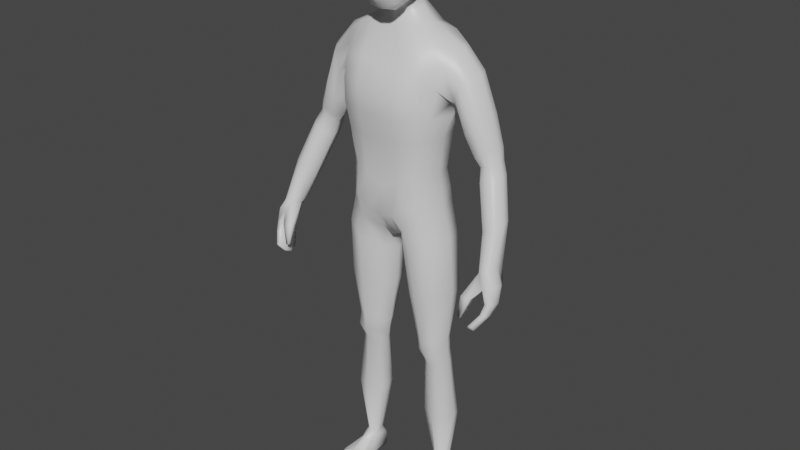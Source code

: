 # Source: Basic_humanoid.blend  (saved by Blender 3.0.42; exported with 4.5.12 LTS)
import bpy
from mathutils import Matrix  # noqa: F401  (used for matrix-valued properties, if any)

bpy.ops.wm.read_factory_settings(use_empty=True)
scene = bpy.context.scene
scene.name = 'Scene'

# ---- collections
col_references = bpy.data.collections.new('References'); scene.collection.children.link(col_references)
col_collection = bpy.data.collections.new('Collection'); scene.collection.children.link(col_collection)

# ---- materials (node trees are filled in below, after node groups)
mat_material = bpy.data.materials.new('Material')
mat_material.alpha_threshold = 0.0
mat_material.use_transparent_shadow = False
mat_material.line_color = (0.0, 0.0, 0.0, 1.0)

# ---- material node trees
mat_material.use_nodes = True; mat_material.node_tree.nodes.clear()
_N = mat_material.node_tree.nodes; _L = mat_material.node_tree.links
n0 = _N.new('ShaderNodeOutputMaterial'); n0.name = 'Material Output'; n0.location = (300, 300)
n1 = _N.new('ShaderNodeBsdfPrincipled'); n1.name = 'Principled BSDF'; n1.location = (10, 300)
n1.distribution = 'GGX'
n1.subsurface_method = 'RANDOM_WALK_SKIN'
n1.inputs[2].default_value = 0.4
n1.inputs[3].default_value = 1.45
n1.inputs[27].default_value = (0.0, 0.0, 0.0, 1.0)
n1.inputs[28].default_value = 1.0
_L.new(n1.outputs[0], n0.inputs[0])
n0.is_active_output = True

# ---- world
world_world = bpy.data.worlds.new('World'); scene.world = world_world
world_world.use_nodes = True; world_world.node_tree.nodes.clear()
_N = world_world.node_tree.nodes; _L = world_world.node_tree.links
n0 = _N.new('ShaderNodeOutputWorld'); n0.name = 'World Output'; n0.location = (300, 300)
n1 = _N.new('ShaderNodeBackground'); n1.name = 'Background'; n1.location = (10, 300)
n1.inputs[0].default_value = (0.05088, 0.05088, 0.05088, 1.0)
_L.new(n1.outputs[0], n0.inputs[0])
n0.is_active_output = True
world_world.color = (0.05088, 0.05088, 0.05088)
world_world.use_sun_shadow = False
world_world.sun_shadow_jitter_overblur = 0.0

# ---- meshes
me_cube = bpy.data.meshes.new('Cube')
me_cube.from_pydata([(0.1517, 0.09114, 1.103), (0.2011, 0.01322, 1.615), (0.1339, -0.04982, 1.087), (0.0, 0.09621, 0.9755), (0.0, -0.005692, 1.67), (0.0, -0.02286, 0.978), (0.0, 0.1127, 1.672), (0.1779, 0.09596, 1.495), (0.1615, 0.07335, 1.351), (0.1406, 0.07358, 1.221), (0.1711, -0.02771, 1.507), (0.1496, -0.05304, 1.35), (0.1322, -0.04741, 1.219), (0.0, 0.1464, 1.496), (0.0, 0.08917, 1.33), (0.0, 0.09935, 1.166), (0.0, -0.1127, 1.501), (0.0, -0.08947, 1.33), (0.0, -0.07238, 1.171), (0.02839, -0.01629, 0.99), (0.08817, 0.1127, 1.672), (0.01889, 0.1178, 0.9755), (0.08561, -0.01011, 1.677), (0.05973, -0.07878, 1.194), (0.06338, -0.08947, 1.335), (0.06326, -0.1122, 1.5), (0.05451, 0.1277, 1.169), (0.06038, 0.1149, 1.334), (0.07249, 0.174, 1.495), (0.0, -0.006785, 1.709), (0.0, 0.08602, 1.753), (0.04273, 0.07639, 1.742), (0.04989, -0.002231, 1.717), (0.1359, 0.04503, 0.09186), (0.1689, 0.03723, 0.09297), (0.1691, 0.07726, 0.09256), (0.1338, 0.07329, 0.09337), (0.1583, -0.04582, 0.9915), (0.1772, 0.08738, 1.004), (0.04297, -0.01995, 0.9198), (0.0296, 0.08366, 0.9078), (0.149, 0.08236, 1.159), (0.1303, -0.05061, 1.147), (0.0, 0.1159, 1.056), (0.0, -0.08512, 1.072), (0.0384, 0.1322, 1.055), (0.0438, -0.08512, 1.081), (0.1568, -0.006712, 0.6187), (0.08093, 0.007796, 0.6082), (0.0738, 0.07179, 0.6072), (0.169, 0.07542, 0.6204), (0.1615, 0.01532, 0.524), (0.1007, 0.02419, 0.5167), (0.0958, 0.07566, 0.5159), (0.1712, 0.08168, 0.5252), (0.1878, 0.08848, 0.8029), (0.1681, -0.02908, 0.7987), (0.05589, -0.006878, 0.7739), (0.04404, 0.0823, 0.77), (0.185, 0.01401, 0.3104), (0.09732, 0.0285, 0.3083), (0.09893, 0.0931, 0.3077), (0.198, 0.0906, 0.31), (0.1727, 0.06981, 0.5731), (0.1611, -0.01169, 0.5716), (0.08866, 0.005608, 0.562), (0.08226, 0.06419, 0.5612), (0.08227, -0.07445, 1.04), (0.1431, 0.1033, 1.659), (0.107, 0.1106, 1.207), (0.1209, 0.1064, 1.343), (0.1377, 0.1545, 1.494), (0.08227, 0.1264, 1.039), (0.1201, -0.01672, 1.665), (0.1076, -0.06219, 1.212), (0.122, -0.07941, 1.344), (0.1377, -0.08658, 1.499), (0.1529, 0.02757, 0.08681), (0.1492, 0.0953, 0.08991), (0.1034, 0.1126, 0.9558), (0.1034, -0.07004, 0.9558), (0.0983, -0.07998, 1.122), (0.09914, 0.112, 1.127), (0.1214, 0.09611, 0.6138), (0.1214, -0.0246, 0.6138), (0.1335, 0.1004, 0.5205), (0.1335, -0.0004072, 0.5205), (0.1109, -0.05001, 0.7865), (0.1109, 0.1114, 0.7865), (0.1475, 0.1094, 0.3088), (0.1475, 0.00541, 0.3114), (0.1275, -0.01745, 0.5672), (0.1275, 0.09127, 0.5672), (0.1673, 0.0249, 1.104), (0.0, 0.03633, 0.9635), (0.1564, 0.01563, 1.221), (0.1994, 0.04101, 1.473), (0.1732, 0.00908, 1.352), (0.09927, 0.0491, 1.69), (0.005772, 0.04065, 0.9666), (0.06574, 0.04486, 1.727), (0.1814, 0.05914, 0.09625), (0.1307, 0.05872, 0.09513), (0.014, 0.02543, 0.9062), (0.1928, 0.02495, 1.006), (0.1646, 0.02027, 1.16), (0.05993, 0.03612, 0.6053), (0.183, 0.03744, 0.6201), (0.08296, 0.04661, 0.5148), (0.184, 0.05121, 0.526), (0.2027, 0.03331, 0.8028), (0.02924, 0.0321, 0.7687), (0.08967, 0.05523, 0.3067), (0.2014, 0.06296, 0.3098), (0.187, 0.03781, 0.5736), (0.06814, 0.03649, 0.5591), (0.1252, 0.05148, 1.674), (0.1804, 0.1133, 1.573), (0.0, 0.141, 1.587), (0.0, -0.07988, 1.574), (0.06972, -0.079, 1.574), (0.07059, 0.1598, 1.581), (0.1336, -0.07081, 1.567), (0.1336, 0.1542, 1.572), (0.2011, 0.0829, 1.63), (0.2132, 0.04922, 1.629), (0.1804, -0.01324, 1.574), (0.2761, 0.04826, 1.559), (0.2596, 0.01227, 1.551), (0.2446, 0.1123, 1.535), (0.2138, 0.095, 1.452), (0.2449, -0.0142, 1.535), (0.2254, -0.008361, 1.483), (0.2237, 0.04005, 1.435), (0.265, 0.08195, 1.564), (0.4286, -0.05299, 1.023), (0.353, 0.05196, 1.309), (0.3459, 0.0285, 1.308), (0.3282, 0.0904, 1.298), (0.2933, 0.08, 1.281), (0.3297, 0.01449, 1.296), (0.3068, 0.01799, 1.287), (0.2907, 0.04703, 1.273), (0.3546, 0.06992, 1.307), (0.3046, 0.01933, 1.437), (0.4207, -0.0751, 1.021), (0.4067, -0.015, 1.01), (0.3764, -0.02488, 0.9986), (0.4083, -0.09054, 1.011), (0.3882, -0.08702, 1.003), (0.3741, -0.05792, 0.9913), (0.429, -0.02343, 1.02), (0.2897, -0.006003, 1.416), (0.2425, 0.09256, 1.36), (0.2882, 0.1082, 1.418), (0.3173, 0.05054, 1.445), (0.3142, 0.08003, 1.444), (0.26, -0.0007325, 1.38), (0.2408, 0.04233, 1.363), (0.3473, 0.02744, 1.107), (0.3862, 0.0386, 1.126), (0.3624, -0.03913, 1.113), (0.3415, -0.005689, 1.103), (0.388, -0.04289, 1.123), (0.4074, -0.03078, 1.135), (0.414, -0.002664, 1.138), (0.4133, 0.01903, 1.144), (0.3982, -0.148, 0.8511), (0.3839, -0.08584, 0.835), (0.4106, -0.148, 0.8511), (0.3949, -0.08584, 0.8341), (0.4264, -0.1062, 0.9156), (0.4189, -0.04135, 0.9048), (0.4378, -0.04135, 0.9048), (0.4425, -0.1062, 0.9187), (0.4078, -0.05761, 0.868), (0.4225, -0.05761, 0.868), (0.4364, -0.1208, 0.8862), (0.421, -0.1208, 0.8847), (0.4139, -0.1022, 0.9593), (0.4095, -0.02164, 0.9513), (0.4324, -0.02164, 0.9561), (0.4347, -0.1022, 0.9654), (0.3786, -0.111, 0.8218), (0.3841, -0.1341, 0.8312), (0.4109, -0.1341, 0.8312), (0.402, -0.111, 0.8218), (0.4486, -0.06518, 0.9116), (0.451, -0.08703, 0.9172), (0.4219, -0.08703, 0.9127), (0.4151, -0.06518, 0.9094), (0.4156, -0.1051, 0.8762), (0.4079, -0.07868, 0.8711), (0.4349, -0.07868, 0.8722), (0.4409, -0.1051, 0.8784), (0.4447, -0.04969, 0.9622), (0.4467, -0.07364, 0.9675), (0.4003, -0.07364, 0.9553), (0.3975, -0.04969, 0.9511), (0.3894, -0.1068, 0.9267), (0.3678, -0.1292, 0.8656), (0.3887, -0.134, 0.931), (0.3678, -0.1466, 0.8656), (0.3583, -0.1068, 0.9267), (0.356, -0.1292, 0.8692), (0.3563, -0.1325, 0.9322), (0.356, -0.1466, 0.8692), (0.1389, -0.1, 0.003542), (0.1377, -0.09794, 0.02152), (0.1304, 0.08633, 0.002248), (0.1339, 0.09411, 0.05593), (0.2055, -0.08679, -0.0006061), (0.2054, -0.08473, 0.01737), (0.1824, 0.08633, 0.002248), (0.1765, 0.09246, 0.05317), (0.1277, -3.727e-07, 0.004304), (0.1357, 0.03241, 0.0748), (0.2111, 0.005929, 0.002379), (0.174, 0.008848, 0.06516), (0.1559, 0.0904, 0.001516), (0.1557, 0.1118, 0.05247), (0.1716, -0.1012, -0.0003282), (0.1711, -0.09866, 0.01802), (0.1703, -0.01168, 0.0519), (0.1636, 0.0006142, 0.003501), (0.1358, -0.1041, 0.01349), (0.1297, 0.0965, 0.01435), (0.1938, 0.1012, 0.01242), (0.2081, -0.08948, 0.008825), (0.2129, 0.003823, 0.01351), (0.1186, -0.002418, 0.01543), (0.1712, -0.11, 0.009603), (0.1545, 0.1052, 0.01435), (0.125, -0.06059, 0.002293), (0.2086, -0.05023, 0.02646), (0.1337, -0.05841, 0.02724), (0.2105, -0.04768, -0.0004088), (0.1705, -0.05747, 0.02871), (0.1617, -0.05929, 1.63e-05), (0.1277, -0.05916, 0.01091), (0.217, -0.04946, 0.01013), (0.05551, -0.0733, 1.756), (0.06673, -0.06172, 1.949), (0.05551, 0.0667, 1.789), (0.06673, 0.07915, 1.951), (0.0, 0.0796, 1.775), (0.0, 0.09421, 1.964), (0.06876, 0.08503, 1.871), (0.06712, -0.005554, 1.765), (0.08093, 0.004182, 1.965), (0.06876, -0.07684, 1.857), (0.0, -0.08253, 1.735), (0.0, -0.07376, 1.963), (0.0, 0.1151, 1.873), (0.09532, 0.0008409, 1.865), (0.0, -0.1048, 1.855), (0.0, -0.007037, 1.732), (0.0, 0.004647, 1.995), (0.03327, 0.0757, 1.779), (0.04104, 0.08993, 1.96), (0.07084, 0.08582, 1.92), (0.06306, 0.07761, 1.822), (0.06345, -0.04727, 1.754), (0.06345, 0.03762, 1.777), (0.0768, 0.04902, 1.961), (0.0768, -0.03647, 1.96), (0.07084, -0.07055, 1.914), (0.06306, -0.07817, 1.795), (0.03327, -0.07923, 1.741), (0.04104, -0.07001, 1.959), (0.0, 0.1135, 1.924), (0.03748, 0.1079, 1.872), (0.0, 0.1043, 1.819), (0.08857, 0.04654, 1.869), (0.09567, 0.003067, 1.92), (0.08857, -0.04242, 1.86), (0.08618, -0.002531, 1.809), (0.03748, -0.09783, 1.855), (0.0, -0.09506, 1.917), (0.0, -0.1012, 1.786), (0.03678, -0.006851, 1.739), (0.0, -0.05432, 1.726), (0.0, 0.05389, 1.988), (0.0, -0.03971, 1.988), (0.04627, 0.004589, 1.989), (0.03948, 0.1071, 1.922), (0.03483, 0.09798, 1.821), (0.08034, 0.04178, 1.817), (0.08959, 0.04848, 1.921), (0.08959, -0.03883, 1.917), (0.08034, -0.04517, 1.801), (0.03483, -0.09747, 1.789), (0.03948, -0.08904, 1.916), (0.03527, 0.03873, 1.754), (0.03527, -0.05095, 1.729), (0.04452, 0.05216, 1.982), (0.04452, -0.03823, 1.982), (0.3188, 0.004568, 1.33), (0.3171, 0.1001, 1.333), (0.3459, 0.05177, 1.349), (0.2913, 0.008977, 1.313), (0.3364, 0.02342, 1.347), (0.2751, 0.08701, 1.302), (0.3464, 0.07508, 1.348), (0.2725, 0.04535, 1.296), (0.3025, 0.0709, 1.238), (0.318, 0.0002743, 1.244), (0.3633, 0.01154, 1.268), (0.3724, 0.06001, 1.269), (0.3426, 0.08274, 1.257), (0.2988, 0.0339, 1.229), (0.3444, -0.003716, 1.254), (0.3711, 0.03896, 1.269), (0.1757, 0.09057, 1.425), (0.1654, -0.04564, 1.422), (0.0, 0.126, 1.413), (0.0, -0.1108, 1.416), (0.06334, 0.155, 1.415), (0.06018, -0.1106, 1.418), (0.1323, -0.09144, 1.423), (0.1317, 0.14, 1.42), (0.1936, 0.02547, 1.421)], [], [(113, 59, 34, 101), (123, 68, 124, 117), (120, 22, 4, 119), (98, 20, 31, 100), (46, 23, 18, 44), (23, 24, 17, 18), (318, 25, 16, 316), (82, 69, 9, 41), (69, 70, 8, 9), (320, 71, 7, 313), (105, 95, 12, 42), (15, 14, 27, 26), (315, 13, 28, 317), (95, 97, 11, 12), (43, 15, 26, 45), (319, 76, 25, 318), (74, 75, 24, 23), (81, 74, 23, 46), (116, 98, 22, 73), (122, 73, 22, 120), (118, 6, 20, 121), (94, 99, 19, 5), (321, 313, 7, 96), (280, 256, 29, 32), (20, 6, 30, 31), (4, 22, 32, 29), (90, 60, 33, 77), (112, 61, 36, 102), (89, 62, 35, 78), (72, 0, 38, 79), (99, 21, 40, 103), (67, 19, 39, 80), (93, 2, 37, 104), (67, 81, 46, 19), (3, 43, 45, 21), (93, 105, 42, 2), (72, 82, 41, 0), (19, 46, 44, 5), (88, 55, 50, 83), (111, 58, 49, 106), (87, 57, 48, 84), (110, 56, 47, 107), (92, 63, 54, 85), (115, 66, 53, 108), (91, 65, 52, 86), (114, 64, 51, 109), (104, 37, 56, 110), (80, 39, 57, 87), (103, 40, 58, 111), (79, 38, 55, 88), (85, 54, 62, 89), (108, 53, 61, 112), (86, 52, 60, 90), (109, 51, 59, 113), (107, 47, 64, 114), (84, 48, 65, 91), (106, 49, 66, 115), (83, 50, 63, 92), (49, 83, 92, 66), (47, 84, 91, 64), (51, 86, 90, 59), (53, 85, 89, 61), (40, 79, 88, 58), (37, 80, 87, 56), (64, 91, 86, 51), (66, 92, 85, 53), (56, 87, 84, 47), (58, 88, 83, 49), (21, 45, 82, 72), (2, 42, 81, 67), (2, 67, 80, 37), (21, 72, 79, 40), (61, 89, 78, 36), (59, 90, 77, 34), (126, 1, 73, 122), (125, 116, 73, 1), (42, 12, 74, 81), (12, 11, 75, 74), (314, 10, 76, 319), (317, 28, 71, 320), (26, 27, 70, 69), (45, 26, 69, 82), (121, 20, 68, 123), (124, 68, 116, 125), (48, 106, 115, 65), (50, 107, 114, 63), (54, 109, 113, 62), (52, 108, 112, 60), (39, 103, 111, 57), (38, 104, 110, 55), (63, 114, 109, 54), (65, 115, 108, 52), (55, 110, 107, 50), (57, 111, 106, 48), (0, 41, 105, 93), (0, 93, 104, 38), (19, 99, 103, 39), (60, 112, 102, 33), (293, 280, 32, 100), (314, 321, 96, 10), (3, 21, 99, 94), (68, 20, 98, 116), (9, 8, 97, 95), (41, 9, 95, 105), (22, 98, 100, 32), (62, 113, 101, 35), (28, 121, 123, 71), (10, 126, 122, 76), (13, 118, 121, 28), (76, 122, 120, 25), (25, 120, 119, 16), (71, 123, 117, 7), (297, 300, 141, 140), (303, 299, 136, 143), (301, 297, 140, 137), (302, 298, 138, 139), (126, 10, 132, 131), (125, 1, 128, 127), (117, 124, 134, 129), (96, 7, 130, 133), (10, 96, 133, 132), (7, 117, 129, 130), (1, 126, 131, 128), (124, 125, 127, 134), (166, 165, 135, 151), (164, 163, 148, 145), (159, 160, 146, 147), (161, 162, 150, 149), (299, 301, 137, 136), (298, 303, 143, 138), (304, 302, 139, 142), (300, 304, 142, 141), (163, 161, 149, 148), (165, 164, 145, 135), (160, 166, 151, 146), (162, 159, 147, 150), (132, 133, 158, 157), (133, 130, 153, 158), (129, 134, 156, 154), (127, 128, 144, 155), (130, 129, 154, 153), (128, 131, 152, 144), (134, 127, 155, 156), (131, 132, 157, 152), (310, 305, 159, 162), (309, 308, 166, 160), (312, 307, 164, 165), (311, 306, 161, 163), (306, 310, 162, 161), (305, 309, 160, 159), (307, 311, 163, 164), (308, 312, 165, 166), (198, 147, 146, 180), (180, 146, 151, 181), (196, 145, 148, 182), (182, 148, 149, 179), (184, 185, 169, 167), (177, 174, 171, 178), (194, 188, 174, 177), (175, 172, 173, 176), (192, 190, 172, 175), (183, 192, 175, 168), (168, 175, 176, 170), (185, 194, 177, 169), (169, 177, 178, 167), (174, 182, 179, 171), (188, 196, 182, 174), (172, 180, 181, 173), (190, 198, 180, 172), (171, 179, 197, 189), (189, 197, 198, 190), (173, 181, 195, 187), (187, 195, 196, 188), (170, 176, 193, 186), (186, 193, 194, 185), (167, 178, 191, 184), (184, 191, 192, 183), (178, 171, 189, 191), (191, 189, 190, 192), (176, 173, 187, 193), (193, 187, 188, 194), (168, 170, 186, 183), (183, 186, 185, 184), (181, 151, 135, 195), (195, 135, 145, 196), (197, 150, 147, 198), (199, 201, 202, 200), (201, 205, 206, 202), (205, 203, 204, 206), (203, 199, 200, 204), (201, 179, 149, 205), (206, 204, 200, 202), (199, 197, 179, 201), (205, 149, 150, 203), (203, 150, 197, 199), (230, 216, 210, 226), (232, 220, 214, 227), (240, 234, 212, 228), (231, 222, 208, 225), (238, 236, 211, 221), (237, 235, 208, 222), (219, 213, 217, 224), (227, 214, 218, 229), (239, 235, 216, 230), (209, 219, 224, 215), (234, 237, 222, 212), (233, 238, 221, 207), (228, 212, 222, 231), (226, 210, 220, 232), (218, 101, 34), (214, 35, 101), (220, 78, 35), (210, 78, 220), (210, 102, 36), (216, 33, 102), (33, 216, 77), (218, 214, 101), (214, 220, 35), (210, 36, 78), (210, 216, 102), (77, 223, 218), (34, 77, 218), (216, 223, 77), (209, 226, 232, 219), (211, 228, 231, 221), (233, 239, 230, 215), (213, 227, 229, 217), (221, 231, 225, 207), (236, 240, 228, 211), (219, 232, 227, 213), (215, 230, 226, 209), (217, 229, 240, 236), (207, 225, 239, 233), (215, 224, 238, 233), (218, 223, 237, 234), (225, 208, 235, 239), (223, 216, 235, 237), (224, 217, 236, 238), (229, 218, 234, 240), (253, 270, 285, 271), (270, 246, 259, 285), (285, 259, 244, 260), (271, 285, 260, 247), (245, 272, 286, 258), (272, 253, 271, 286), (286, 271, 247, 261), (258, 286, 261, 243), (243, 261, 287, 263), (261, 247, 273, 287), (287, 273, 254, 276), (263, 287, 276, 248), (247, 260, 288, 273), (260, 244, 264, 288), (288, 264, 249, 274), (273, 288, 274, 254), (254, 274, 289, 275), (274, 249, 265, 289), (289, 265, 242, 266), (275, 289, 266, 250), (248, 276, 290, 262), (276, 254, 275, 290), (290, 275, 250, 267), (262, 290, 267, 241), (241, 267, 291, 268), (267, 250, 277, 291), (291, 277, 255, 279), (268, 291, 279, 251), (250, 266, 292, 277), (266, 242, 269, 292), (292, 269, 252, 278), (277, 292, 278, 255), (258, 293, 100, 31), (258, 243, 263, 293), (293, 263, 248, 280), (245, 258, 31, 30), (256, 280, 294, 281), (280, 248, 262, 294), (294, 262, 241, 268), (281, 294, 268, 251), (244, 259, 295, 264), (259, 246, 282, 295), (295, 282, 257, 284), (264, 295, 284, 249), (249, 284, 296, 265), (284, 257, 283, 296), (296, 283, 252, 269), (265, 296, 269, 242), (157, 158, 304, 300), (158, 153, 302, 304), (154, 156, 303, 298), (155, 144, 301, 299), (153, 154, 298, 302), (144, 152, 297, 301), (156, 155, 299, 303), (152, 157, 300, 297), (143, 136, 312, 308), (137, 140, 311, 307), (139, 138, 309, 305), (141, 142, 310, 306), (140, 141, 306, 311), (136, 137, 307, 312), (138, 143, 308, 309), (142, 139, 305, 310), (11, 97, 321, 314), (27, 317, 320, 70), (11, 314, 319, 75), (97, 8, 313, 321), (75, 319, 318, 24), (14, 315, 317, 27), (70, 320, 313, 8), (24, 318, 316, 17)])
me_cube.polygons.foreach_set('use_smooth', [True] * 311)
_uv = me_cube.uv_layers.new(name='UVMap')
_uv.uv.foreach_set('vector', [0.375, 0.625, 0.375, 0.758, 0.375, 0.758, 0.375, 0.625, 0.5927, 0.4693, 0.625, 0.4688, 0.625, 0.5, 0.5922, 0.5003, 0.5917, 0.8149, 0.625, 0.8125, 0.625, 0.875, 0.5917, 0.875, 0.6875, 0.625, 0.6875, 0.5, 0.6875, 0.5, 0.6875, 0.625, 0.4062, 0.8125, 0.4375, 0.8125, 0.4375, 0.875, 0.4062, 0.875, 0.4375, 0.8125, 0.5, 0.8125, 0.5, 0.875, 0.4375, 0.875, 0.5317, 0.8125, 0.5625, 0.8125, 0.5625, 0.875, 0.5317, 0.875, 0.4062, 0.4688, 0.4375, 0.4688, 0.4375, 0.5, 0.4062, 0.5, 0.4375, 0.4688, 0.5, 0.4688, 0.5, 0.5, 0.4375, 0.5, 0.5317, 0.4688, 0.5625, 0.4688, 0.5625, 0.5, 0.5317, 0.5, 0.4062, 0.625, 0.4375, 0.625, 0.4375, 0.758, 0.4062, 0.758, 0.4375, 0.375, 0.5, 0.375, 0.5, 0.4375, 0.4375, 0.4375, 0.5317, 0.375, 0.5625, 0.375, 0.5625, 0.4375, 0.5317, 0.4375, 0.4375, 0.625, 0.5, 0.625, 0.5, 0.758, 0.4375, 0.758, 0.4062, 0.375, 0.4375, 0.375, 0.4375, 0.4375, 0.4062, 0.4375, 0.5317, 0.7812, 0.5625, 0.7812, 0.5625, 0.8125, 0.5317, 0.8125, 0.4375, 0.7812, 0.5, 0.7812, 0.5, 0.8125, 0.4375, 0.8125, 0.4062, 0.7812, 0.4375, 0.7812, 0.4375, 0.8125, 0.4062, 0.8125, 0.6562, 0.625, 0.6875, 0.625, 0.6875, 0.75, 0.6562, 0.75, 0.5915, 0.7836, 0.625, 0.7812, 0.625, 0.8125, 0.5917, 0.8149, 0.5933, 0.375, 0.625, 0.375, 0.625, 0.4375, 0.5933, 0.4352, 0.25, 0.625, 0.3125, 0.625, 0.3522, 0.719, 0.25, 0.75, 0.5317, 0.625, 0.5317, 0.5, 0.5625, 0.5, 0.5625, 0.625, 0.3125, 0.625, 0.25, 0.625, 0.625, 0.875, 0.625, 0.8125, 0.625, 0.4375, 0.625, 0.375, 0.625, 0.375, 0.625, 0.4375, 0.625, 0.875, 0.625, 0.8125, 0.625, 0.8125, 0.625, 0.875, 0.375, 0.7812, 0.375, 0.8111, 0.375, 0.8059, 0.375, 0.7812, 0.3125, 0.625, 0.3125, 0.5, 0.3125, 0.5, 0.3125, 0.625, 0.375, 0.4688, 0.375, 0.5, 0.375, 0.5, 0.375, 0.4688, 0.375, 0.4688, 0.375, 0.5, 0.375, 0.5, 0.375, 0.4688, 0.3125, 0.625, 0.3125, 0.5, 0.3125, 0.5, 0.3125, 0.625, 0.375, 0.7812, 0.3727, 0.8169, 0.375, 0.8098, 0.375, 0.7812, 0.375, 0.625, 0.375, 0.758, 0.375, 0.758, 0.375, 0.625, 0.375, 0.7812, 0.4062, 0.7812, 0.4062, 0.8125, 0.3727, 0.8169, 0.375, 0.375, 0.4062, 0.375, 0.4062, 0.4375, 0.375, 0.4375, 0.375, 0.625, 0.4062, 0.625, 0.4062, 0.758, 0.375, 0.758, 0.375, 0.4688, 0.4062, 0.4688, 0.4062, 0.5, 0.375, 0.5, 0.3727, 0.8169, 0.4062, 0.8125, 0.4062, 0.875, 0.375, 0.875, 0.375, 0.4688, 0.375, 0.5, 0.375, 0.5, 0.375, 0.4688, 0.3125, 0.625, 0.3125, 0.5, 0.3125, 0.5, 0.3125, 0.625, 0.375, 0.7812, 0.375, 0.8103, 0.375, 0.8105, 0.375, 0.7812, 0.375, 0.625, 0.375, 0.758, 0.375, 0.758, 0.375, 0.625, 0.375, 0.4688, 0.375, 0.5, 0.375, 0.5, 0.375, 0.4688, 0.3125, 0.625, 0.3125, 0.5, 0.3125, 0.5, 0.3125, 0.625, 0.375, 0.7812, 0.375, 0.8115, 0.375, 0.8104, 0.375, 0.7812, 0.375, 0.625, 0.375, 0.758, 0.375, 0.758, 0.375, 0.625, 0.375, 0.625, 0.375, 0.758, 0.375, 0.758, 0.375, 0.625, 0.375, 0.7812, 0.375, 0.8098, 0.375, 0.8103, 0.375, 0.7812, 0.3125, 0.625, 0.3125, 0.5, 0.3125, 0.5, 0.3125, 0.625, 0.375, 0.4688, 0.375, 0.5, 0.375, 0.5, 0.375, 0.4688, 0.375, 0.4688, 0.375, 0.5, 0.375, 0.5, 0.375, 0.4688, 0.3125, 0.625, 0.3125, 0.5, 0.3125, 0.5, 0.3125, 0.625, 0.375, 0.7812, 0.375, 0.8104, 0.375, 0.8111, 0.375, 0.7812, 0.375, 0.625, 0.375, 0.758, 0.375, 0.758, 0.375, 0.625, 0.375, 0.625, 0.375, 0.758, 0.375, 0.758, 0.375, 0.625, 0.375, 0.7812, 0.375, 0.8105, 0.375, 0.8115, 0.375, 0.7812, 0.3125, 0.625, 0.3125, 0.5, 0.3125, 0.5, 0.3125, 0.625, 0.375, 0.4688, 0.375, 0.5, 0.375, 0.5, 0.375, 0.4688, 0.375, 0.4375, 0.375, 0.4688, 0.375, 0.4688, 0.375, 0.4375, 0.375, 0.758, 0.375, 0.7812, 0.375, 0.7812, 0.375, 0.758, 0.375, 0.758, 0.375, 0.7812, 0.375, 0.7812, 0.375, 0.758, 0.375, 0.4375, 0.375, 0.4688, 0.375, 0.4688, 0.375, 0.4375, 0.375, 0.4375, 0.375, 0.4688, 0.375, 0.4688, 0.375, 0.4375, 0.375, 0.758, 0.375, 0.7812, 0.375, 0.7812, 0.375, 0.758, 0.375, 0.758, 0.375, 0.7812, 0.375, 0.7812, 0.375, 0.758, 0.375, 0.4375, 0.375, 0.4688, 0.375, 0.4688, 0.375, 0.4375, 0.375, 0.758, 0.375, 0.7812, 0.375, 0.7812, 0.375, 0.758, 0.375, 0.4375, 0.375, 0.4688, 0.375, 0.4688, 0.375, 0.4375, 0.375, 0.4375, 0.4062, 0.4375, 0.4062, 0.4688, 0.375, 0.4688, 0.375, 0.758, 0.4062, 0.758, 0.4062, 0.7812, 0.375, 0.7812, 0.375, 0.758, 0.375, 0.7812, 0.375, 0.7812, 0.375, 0.758, 0.375, 0.4375, 0.375, 0.4688, 0.375, 0.4688, 0.375, 0.4375, 0.375, 0.4375, 0.375, 0.4688, 0.375, 0.4688, 0.375, 0.4375, 0.375, 0.758, 0.375, 0.7812, 0.375, 0.7812, 0.375, 0.758, 0.592, 0.7501, 0.625, 0.75, 0.625, 0.7812, 0.5915, 0.7836, 0.625, 0.625, 0.6562, 0.625, 0.6562, 0.75, 0.625, 0.75, 0.4062, 0.758, 0.4375, 0.758, 0.4375, 0.7812, 0.4062, 0.7812, 0.4375, 0.758, 0.5, 0.758, 0.5, 0.7812, 0.4375, 0.7812, 0.5347, 0.7589, 0.5684, 0.7598, 0.5625, 0.7812, 0.5317, 0.7812, 0.5317, 0.4375, 0.5625, 0.4375, 0.5625, 0.4688, 0.5317, 0.4688, 0.4375, 0.4375, 0.5, 0.4375, 0.5, 0.4688, 0.4375, 0.4688, 0.4062, 0.4375, 0.4375, 0.4375, 0.4375, 0.4688, 0.4062, 0.4688, 0.5933, 0.4352, 0.625, 0.4375, 0.625, 0.4688, 0.5927, 0.4693, 0.625, 0.5, 0.6562, 0.5, 0.6562, 0.625, 0.625, 0.625, 0.3125, 0.7336, 0.3125, 0.625, 0.3125, 0.625, 0.3125, 0.7364, 0.375, 0.5, 0.375, 0.625, 0.375, 0.625, 0.375, 0.5, 0.375, 0.5, 0.375, 0.625, 0.375, 0.625, 0.375, 0.5, 0.3125, 0.7312, 0.3125, 0.625, 0.3125, 0.625, 0.3125, 0.7222, 0.3125, 0.728, 0.3125, 0.625, 0.3125, 0.625, 0.3125, 0.7332, 0.375, 0.5, 0.375, 0.625, 0.375, 0.625, 0.375, 0.5, 0.375, 0.5, 0.375, 0.625, 0.375, 0.625, 0.375, 0.5, 0.3125, 0.7364, 0.3125, 0.625, 0.3125, 0.625, 0.3125, 0.7312, 0.375, 0.5, 0.375, 0.625, 0.375, 0.625, 0.375, 0.5, 0.3125, 0.7332, 0.3125, 0.625, 0.3125, 0.625, 0.3125, 0.7336, 0.375, 0.5, 0.4062, 0.5, 0.4062, 0.625, 0.375, 0.625, 0.375, 0.5, 0.375, 0.625, 0.375, 0.625, 0.375, 0.5, 0.3522, 0.719, 0.3125, 0.625, 0.3125, 0.625, 0.3125, 0.728, 0.3125, 0.7222, 0.3125, 0.625, 0.3125, 0.625, 0.329, 0.7093, 0.3125, 0.5625, 0.3125, 0.625, 0.6875, 0.75, 0.6875, 0.625, 0.5347, 0.7589, 0.5317, 0.625, 0.5625, 0.625, 0.5684, 0.7598, 0.25, 0.5, 0.3125, 0.5, 0.3125, 0.625, 0.25, 0.625, 0.6562, 0.5, 0.6875, 0.5, 0.6875, 0.625, 0.6562, 0.625, 0.4375, 0.5, 0.5, 0.5, 0.5, 0.625, 0.4375, 0.625, 0.4062, 0.5, 0.4375, 0.5, 0.4375, 0.625, 0.4062, 0.625, 0.6875, 0.75, 0.6875, 0.625, 0.6875, 0.625, 0.6875, 0.75, 0.375, 0.5, 0.375, 0.625, 0.375, 0.625, 0.375, 0.5, 0.5625, 0.4375, 0.5933, 0.4352, 0.5927, 0.4693, 0.5625, 0.4688, 0.5684, 0.7598, 0.592, 0.7501, 0.5915, 0.7836, 0.5625, 0.7812, 0.5625, 0.375, 0.5933, 0.375, 0.5933, 0.4352, 0.5625, 0.4375, 0.5625, 0.7812, 0.5915, 0.7836, 0.5917, 0.8149, 0.5625, 0.8125, 0.5625, 0.8125, 0.5917, 0.8149, 0.5917, 0.875, 0.5625, 0.875, 0.5625, 0.4688, 0.5927, 0.4693, 0.5922, 0.5003, 0.5625, 0.5, 0.592, 0.7501, 0.5726, 0.7501, 0.5726, 0.7501, 0.592, 0.7501, 0.625, 0.5, 0.625, 0.625, 0.625, 0.625, 0.625, 0.5, 0.625, 0.75, 0.592, 0.7501, 0.592, 0.7501, 0.625, 0.75, 0.5625, 0.5, 0.5922, 0.5003, 0.5922, 0.5003, 0.5625, 0.5, 0.592, 0.7501, 0.5684, 0.7598, 0.5726, 0.7501, 0.592, 0.7501, 0.625, 0.625, 0.625, 0.75, 0.625, 0.75, 0.625, 0.625, 0.5922, 0.5003, 0.625, 0.5, 0.625, 0.5, 0.5922, 0.5003, 0.5625, 0.625, 0.5625, 0.5, 0.5625, 0.5, 0.5625, 0.625, 0.5684, 0.7598, 0.5625, 0.625, 0.5625, 0.625, 0.5726, 0.7501, 0.5625, 0.5, 0.5922, 0.5003, 0.5922, 0.5003, 0.5625, 0.5, 0.625, 0.75, 0.592, 0.7501, 0.592, 0.7501, 0.625, 0.75, 0.625, 0.5, 0.625, 0.625, 0.625, 0.625, 0.625, 0.5, 0.625, 0.5, 0.625, 0.625, 0.625, 0.625, 0.625, 0.5, 0.625, 0.75, 0.592, 0.7501, 0.592, 0.7501, 0.625, 0.75, 0.5625, 0.5, 0.5922, 0.5003, 0.5922, 0.5003, 0.5625, 0.5, 0.5726, 0.7501, 0.5625, 0.625, 0.5625, 0.625, 0.5726, 0.7501, 0.625, 0.625, 0.625, 0.75, 0.625, 0.75, 0.625, 0.625, 0.5922, 0.5003, 0.625, 0.5, 0.625, 0.5, 0.5922, 0.5003, 0.5625, 0.625, 0.5625, 0.5, 0.5625, 0.5, 0.5625, 0.625, 0.5726, 0.7501, 0.5625, 0.625, 0.5625, 0.625, 0.5726, 0.7501, 0.592, 0.7501, 0.5726, 0.7501, 0.5726, 0.7501, 0.592, 0.7501, 0.625, 0.625, 0.625, 0.75, 0.625, 0.75, 0.625, 0.625, 0.5922, 0.5003, 0.625, 0.5, 0.625, 0.5, 0.5922, 0.5003, 0.5625, 0.625, 0.5625, 0.5, 0.5625, 0.5, 0.5625, 0.625, 0.5726, 0.7501, 0.5625, 0.625, 0.5625, 0.625, 0.5726, 0.7501, 0.5625, 0.625, 0.5625, 0.5, 0.5625, 0.5, 0.5625, 0.625, 0.5922, 0.5003, 0.625, 0.5, 0.625, 0.5, 0.5922, 0.5003, 0.625, 0.625, 0.625, 0.75, 0.625, 0.75, 0.625, 0.625, 0.5625, 0.5, 0.5922, 0.5003, 0.5922, 0.5003, 0.5625, 0.5, 0.625, 0.75, 0.592, 0.7501, 0.592, 0.7501, 0.625, 0.75, 0.625, 0.5, 0.625, 0.625, 0.625, 0.625, 0.625, 0.5, 0.592, 0.7501, 0.5726, 0.7501, 0.5726, 0.7501, 0.592, 0.7501, 0.5625, 0.625, 0.5625, 0.5, 0.5625, 0.5, 0.5625, 0.625, 0.5922, 0.5003, 0.625, 0.5, 0.625, 0.5, 0.5922, 0.5003, 0.625, 0.625, 0.625, 0.75, 0.625, 0.75, 0.625, 0.625, 0.592, 0.7501, 0.5726, 0.7501, 0.5726, 0.7501, 0.592, 0.7501, 0.5726, 0.7501, 0.5625, 0.625, 0.5625, 0.625, 0.5726, 0.7501, 0.5625, 0.5, 0.5922, 0.5003, 0.5922, 0.5003, 0.5625, 0.5, 0.625, 0.75, 0.592, 0.7501, 0.592, 0.7501, 0.625, 0.75, 0.625, 0.5, 0.625, 0.625, 0.625, 0.625, 0.625, 0.5, 0.5625, 0.1667, 0.625, 0.1667, 0.6353, 0.3375, 0.5625, 0.3272, 0.5625, 0.3272, 0.6353, 0.3375, 0.6512, 0.473, 0.5625, 0.4468, 0.5625, 0.6667, 0.625, 0.6667, 0.6587, 0.7932, 0.5625, 0.8269, 0.5625, 0.8269, 0.6587, 0.7932, 0.6441, 0.8832, 0.5625, 0.9412, 0.125, 0.6667, 0.375, 0.6667, 0.3474, 0.7993, 0.2006, 0.7668, 0.4375, 0.8269, 0.5, 0.8269, 0.5, 0.9412, 0.4375, 0.9412, 0.4375, 0.6667, 0.5, 0.6667, 0.5, 0.8269, 0.4375, 0.8269, 0.4375, 0.3272, 0.5, 0.3272, 0.5, 0.4468, 0.4375, 0.4468, 0.4375, 0.1667, 0.5, 0.1667, 0.5, 0.3272, 0.4375, 0.3272, 0.375, 0.1667, 0.4375, 0.1667, 0.4375, 0.3272, 0.3661, 0.3361, 0.3661, 0.3361, 0.4375, 0.3272, 0.4375, 0.4468, 0.3523, 0.4696, 0.375, 0.6667, 0.4375, 0.6667, 0.4375, 0.8269, 0.3474, 0.7993, 0.3474, 0.7993, 0.4375, 0.8269, 0.4375, 0.9412, 0.3656, 0.9318, 0.5, 0.8269, 0.5625, 0.8269, 0.5625, 0.9412, 0.5, 0.9412, 0.5, 0.6667, 0.5625, 0.6667, 0.5625, 0.8269, 0.5, 0.8269, 0.5, 0.3272, 0.5625, 0.3272, 0.5625, 0.4468, 0.5, 0.4468, 0.5, 0.1667, 0.5625, 0.1667, 0.5625, 0.3272, 0.5, 0.3272, 0.5024, -0.008676, 0.5589, -0.002349, 0.5625, 0.08333, 0.5, 0.08333, 0.5, 0.08333, 0.5625, 0.08333, 0.5625, 0.1667, 0.5, 0.1667, 0.5, 0.4468, 0.5625, 0.4468, 0.5625, 0.5833, 0.5, 0.5833, 0.5, 0.5833, 0.5625, 0.5833, 0.5625, 0.6667, 0.5, 0.6667, 0.3523, 0.4696, 0.4375, 0.4468, 0.4375, 0.5833, 0.375, 0.5833, 0.375, 0.5833, 0.4375, 0.5833, 0.4375, 0.6667, 0.375, 0.6667, 0.3791, -0.006569, 0.4418, -0.009567, 0.4375, 0.08333, 0.375, 0.08333, 0.375, 0.08333, 0.4375, 0.08333, 0.4375, 0.1667, 0.375, 0.1667, 0.4418, -0.009567, 0.5024, -0.008676, 0.5, 0.08333, 0.4375, 0.08333, 0.4375, 0.08333, 0.5, 0.08333, 0.5, 0.1667, 0.4375, 0.1667, 0.4375, 0.4468, 0.5, 0.4468, 0.5, 0.5833, 0.4375, 0.5833, 0.4375, 0.5833, 0.5, 0.5833, 0.5, 0.6667, 0.4375, 0.6667, 0.2141, 0.4881, 0.3523, 0.4696, 0.375, 0.5833, 0.125, 0.5833, 0.125, 0.5833, 0.375, 0.5833, 0.375, 0.6667, 0.125, 0.6667, 0.5625, 0.4468, 0.6512, 0.473, 0.625, 0.5833, 0.5625, 0.5833, 0.5625, 0.5833, 0.625, 0.5833, 0.625, 0.6667, 0.5625, 0.6667, 0.5625, 0.08333, 0.625, 0.08333, 0.625, 0.1667, 0.5625, 0.1667, 0.375, 0.0, 0.375, 0.25, 0.625, 0.25, 0.625, 0.0, 0.375, 0.25, 0.375, 0.5, 0.625, 0.5, 0.625, 0.25, 0.375, 0.5, 0.375, 0.75, 0.625, 0.75, 0.625, 0.5, 0.375, 0.75, 0.375, 1.0, 0.625, 1.0, 0.625, 0.75, 0.375, 0.25, 0.375, 0.25, 0.375, 0.4564, 0.375, 0.5, 0.625, 0.5, 0.625, 0.75, 0.875, 0.75, 0.875, 0.5, 0.375, 0.0, 0.375, 0.0, 0.375, 0.25, 0.375, 0.25, 0.375, 0.5, 0.375, 0.4564, 0.375, 0.75, 0.375, 0.75, 0.375, 0.75, 0.375, 0.75, 0.375, 1.0, 0.375, 1.0, 0.5, 0.125, 0.5171, 0.3536, 0.625, 0.25, 0.5, 0.25, 0.5, 0.375, 0.625, 0.375, 0.625, 0.5, 0.5, 0.5, 0.5, 0.6875, 0.625, 0.6875, 0.625, 0.75, 0.5, 0.75, 0.5, 0.875, 0.625, 0.875, 0.625, 1.0, 0.5, 1.0, 0.25, 0.6875, 0.375, 0.6875, 0.375, 0.75, 0.25, 0.75, 0.75, 0.6875, 0.875, 0.6875, 0.875, 0.75, 0.75, 0.75, 0.25, 0.5, 0.375, 0.5, 0.375, 0.625, 0.25, 0.625, 0.5, 0.5, 0.625, 0.5, 0.5609, 0.6651, 0.5, 0.625, 0.5, 0.0625, 0.625, 0.0625, 0.5171, 0.3536, 0.5, 0.125, 0.125, 0.5, 0.25, 0.5, 0.25, 0.625, 0.125, 0.625, 0.625, 0.6875, 0.75, 0.6875, 0.75, 0.75, 0.625, 0.75, 0.125, 0.6875, 0.25, 0.6875, 0.25, 0.75, 0.125, 0.75, 0.5, 0.75, 0.625, 0.75, 0.625, 0.875, 0.5, 0.875, 0.5, 0.25, 0.625, 0.25, 0.625, 0.375, 0.5, 0.375, 0.5609, 0.6651, 0.375, 0.625, 0.375, 0.758, 0.625, 0.5, 0.375, 0.5, 0.375, 0.625, 0.625, 0.375, 0.375, 0.4688, 0.375, 0.5, 0.625, 0.25, 0.375, 0.4688, 0.625, 0.375, 0.625, 0.25, 0.3125, 0.625, 0.3125, 0.5, 0.523, 0.6662, 0.329, 0.7093, 0.3125, 0.625, 0.329, 0.7093, 0.523, 0.6662, 0.375, 0.7812, 0.5609, 0.6651, 0.625, 0.5, 0.375, 0.625, 0.625, 0.5, 0.625, 0.375, 0.375, 0.5, 0.625, 0.25, 0.375, 0.4375, 0.375, 0.4688, 0.625, 0.25, 0.5171, 0.3536, 0.3125, 0.625, 0.375, 0.7812, 0.75, 0.625, 0.5609, 0.6651, 0.375, 0.758, 0.375, 0.7812, 0.5609, 0.6651, 0.523, 0.6662, 0.75, 0.625, 0.375, 0.7812, 0.375, 0.25, 0.5, 0.25, 0.5, 0.375, 0.375, 0.375, 0.375, 0.75, 0.5, 0.75, 0.5, 0.875, 0.375, 0.875, 0.375, 0.0625, 0.5, 0.0625, 0.5, 0.125, 0.375, 0.125, 0.375, 0.5, 0.5, 0.5, 0.5, 0.625, 0.375, 0.625, 0.375, 0.875, 0.5, 0.875, 0.5, 1.0, 0.375, 1.0, 0.375, 0.6875, 0.5, 0.6875, 0.5, 0.75, 0.375, 0.75, 0.375, 0.375, 0.5, 0.375, 0.5, 0.5, 0.375, 0.5, 0.375, 0.125, 0.5, 0.125, 0.5, 0.25, 0.375, 0.25, 0.375, 0.625, 0.5, 0.625, 0.5, 0.6875, 0.375, 0.6875, 0.375, 0.0, 0.5, 0.0, 0.5, 0.0625, 0.375, 0.0625, 0.125, 0.625, 0.25, 0.625, 0.25, 0.6875, 0.125, 0.6875, 0.5609, 0.6651, 0.75, 0.625, 0.75, 0.6875, 0.625, 0.6875, 0.5, 0.0, 0.625, 0.0, 0.625, 0.0625, 0.5, 0.0625, 0.75, 0.625, 0.523, 0.6662, 0.875, 0.6875, 0.75, 0.6875, 0.25, 0.625, 0.375, 0.625, 0.375, 0.6875, 0.25, 0.6875, 0.5, 0.625, 0.5609, 0.6651, 0.625, 0.6875, 0.5, 0.6875, 0.5, 0.375, 0.5625, 0.375, 0.5625, 0.4375, 0.5, 0.4375, 0.5625, 0.375, 0.625, 0.375, 0.625, 0.4375, 0.5625, 0.4375, 0.5625, 0.4375, 0.625, 0.4375, 0.625, 0.5, 0.5625, 0.5, 0.5, 0.4375, 0.5625, 0.4375, 0.5625, 0.5, 0.5, 0.5, 0.375, 0.375, 0.4375, 0.375, 0.4375, 0.4375, 0.375, 0.4375, 0.4375, 0.375, 0.5, 0.375, 0.5, 0.4375, 0.4375, 0.4375, 0.4375, 0.4375, 0.5, 0.4375, 0.5, 0.5, 0.4375, 0.5, 0.375, 0.4375, 0.4375, 0.4375, 0.4375, 0.5, 0.375, 0.5, 0.375, 0.5, 0.4375, 0.5, 0.4375, 0.5625, 0.375, 0.5625, 0.4375, 0.5, 0.5, 0.5, 0.5, 0.5625, 0.4375, 0.5625, 0.4375, 0.5625, 0.5, 0.5625, 0.5, 0.625, 0.4375, 0.625, 0.375, 0.5625, 0.4375, 0.5625, 0.4375, 0.625, 0.375, 0.625, 0.5, 0.5, 0.5625, 0.5, 0.5625, 0.5625, 0.5, 0.5625, 0.5625, 0.5, 0.625, 0.5, 0.625, 0.5625, 0.5625, 0.5625, 0.5625, 0.5625, 0.625, 0.5625, 0.625, 0.625, 0.5625, 0.625, 0.5, 0.5625, 0.5625, 0.5625, 0.5625, 0.625, 0.5, 0.625, 0.5, 0.625, 0.5625, 0.625, 0.5625, 0.6875, 0.5, 0.6875, 0.5625, 0.625, 0.625, 0.625, 0.625, 0.6875, 0.5625, 0.6875, 0.5625, 0.6875, 0.625, 0.6875, 0.625, 0.75, 0.5625, 0.75, 0.5, 0.6875, 0.5625, 0.6875, 0.5625, 0.75, 0.5, 0.75, 0.375, 0.625, 0.4375, 0.625, 0.4375, 0.6875, 0.375, 0.6875, 0.4375, 0.625, 0.5, 0.625, 0.5, 0.6875, 0.4375, 0.6875, 0.4375, 0.6875, 0.5, 0.6875, 0.5, 0.75, 0.4375, 0.75, 0.375, 0.6875, 0.4375, 0.6875, 0.4375, 0.75, 0.375, 0.75, 0.375, 0.75, 0.4375, 0.75, 0.4375, 0.8125, 0.375, 0.8125, 0.4375, 0.75, 0.5, 0.75, 0.5, 0.8125, 0.4375, 0.8125, 0.4375, 0.8125, 0.5, 0.8125, 0.5, 0.875, 0.4375, 0.875, 0.375, 0.8125, 0.4375, 0.8125, 0.4375, 0.875, 0.375, 0.875, 0.5, 0.75, 0.5625, 0.75, 0.5625, 0.8125, 0.5, 0.8125, 0.5625, 0.75, 0.625, 0.75, 0.625, 0.8125, 0.5625, 0.8125, 0.5625, 0.8125, 0.625, 0.8125, 0.625, 0.875, 0.5625, 0.875, 0.5, 0.8125, 0.5625, 0.8125, 0.5625, 0.875, 0.5, 0.875, 0.3125, 0.5, 0.3125, 0.5625, 0.6875, 0.625, 0.6875, 0.5, 0.3125, 0.5, 0.375, 0.5, 0.375, 0.5625, 0.3125, 0.5625, 0.3125, 0.5625, 0.375, 0.5625, 0.375, 0.625, 0.3125, 0.625, 0.375, 0.375, 0.375, 0.4375, 0.625, 0.4375, 0.625, 0.375, 0.25, 0.625, 0.3125, 0.625, 0.3125, 0.6875, 0.25, 0.6875, 0.3125, 0.625, 0.375, 0.625, 0.375, 0.6875, 0.3125, 0.6875, 0.3125, 0.6875, 0.375, 0.6875, 0.375, 0.75, 0.3125, 0.75, 0.25, 0.6875, 0.3125, 0.6875, 0.3125, 0.75, 0.25, 0.75, 0.625, 0.5, 0.6875, 0.5, 0.6875, 0.5625, 0.625, 0.5625, 0.6875, 0.5, 0.75, 0.5, 0.75, 0.5625, 0.6875, 0.5625, 0.6875, 0.5625, 0.75, 0.5625, 0.75, 0.625, 0.6875, 0.625, 0.625, 0.5625, 0.6875, 0.5625, 0.6875, 0.625, 0.625, 0.625, 0.625, 0.625, 0.6875, 0.625, 0.6875, 0.6875, 0.625, 0.6875, 0.6875, 0.625, 0.75, 0.625, 0.75, 0.6875, 0.6875, 0.6875, 0.6875, 0.6875, 0.75, 0.6875, 0.75, 0.75, 0.6875, 0.75, 0.625, 0.6875, 0.6875, 0.6875, 0.6875, 0.75, 0.625, 0.75, 0.5726, 0.7501, 0.5625, 0.625, 0.5625, 0.625, 0.5726, 0.7501, 0.5625, 0.625, 0.5625, 0.5, 0.5625, 0.5, 0.5625, 0.625, 0.5922, 0.5003, 0.625, 0.5, 0.625, 0.5, 0.5922, 0.5003, 0.625, 0.625, 0.625, 0.75, 0.625, 0.75, 0.625, 0.625, 0.5625, 0.5, 0.5922, 0.5003, 0.5922, 0.5003, 0.5625, 0.5, 0.625, 0.75, 0.592, 0.7501, 0.592, 0.7501, 0.625, 0.75, 0.625, 0.5, 0.625, 0.625, 0.625, 0.625, 0.625, 0.5, 0.592, 0.7501, 0.5726, 0.7501, 0.5726, 0.7501, 0.592, 0.7501, 0.625, 0.5, 0.625, 0.625, 0.625, 0.625, 0.625, 0.5, 0.625, 0.75, 0.592, 0.7501, 0.592, 0.7501, 0.625, 0.75, 0.5625, 0.5, 0.5922, 0.5003, 0.5922, 0.5003, 0.5625, 0.5, 0.5726, 0.7501, 0.5625, 0.625, 0.5625, 0.625, 0.5726, 0.7501, 0.592, 0.7501, 0.5726, 0.7501, 0.5726, 0.7501, 0.592, 0.7501, 0.625, 0.625, 0.625, 0.75, 0.625, 0.75, 0.625, 0.625, 0.5922, 0.5003, 0.625, 0.5, 0.625, 0.5, 0.5922, 0.5003, 0.5625, 0.625, 0.5625, 0.5, 0.5625, 0.5, 0.5625, 0.625, 0.5, 0.758, 0.5, 0.625, 0.5317, 0.625, 0.5347, 0.7589, 0.5, 0.4375, 0.5317, 0.4375, 0.5317, 0.4688, 0.5, 0.4688, 0.5, 0.758, 0.5347, 0.7589, 0.5317, 0.7812, 0.5, 0.7812, 0.5, 0.625, 0.5, 0.5, 0.5317, 0.5, 0.5317, 0.625, 0.5, 0.7812, 0.5317, 0.7812, 0.5317, 0.8125, 0.5, 0.8125, 0.5, 0.375, 0.5317, 0.375, 0.5317, 0.4375, 0.5, 0.4375, 0.5, 0.4688, 0.5317, 0.4688, 0.5317, 0.5, 0.5, 0.5, 0.5, 0.8125, 0.5317, 0.8125, 0.5317, 0.875, 0.5, 0.875])
me_cube.materials.append(mat_material)
me_cube.use_remesh_preserve_volume = False
me_cube.use_remesh_preserve_attributes = False
me_cube.use_mirror_vertex_groups = False
me_cube.update()
arm_armature = bpy.data.armatures.new('Armature')  # bones are not reproduced

# ---- objects
ob_side = bpy.data.objects.new('Side', None)
ob_front = bpy.data.objects.new('Front', None)
ob_cube = bpy.data.objects.new('Cube', me_cube)
ob_armature = bpy.data.objects.new('Armature', arm_armature)

# ---- transforms, parenting, visibility, modifiers, constraints
ob_side.location = (-1.5, -1.5, -1.108)
ob_side.rotation_euler = (1.571, 0.0, 1.571)
ob_side.empty_display_type = 'IMAGE'
ob_side.empty_display_size = 5.0
ob_side.empty_image_offset = (0.03388, 0.1976)
ob_front.location = (0.0, 0.0, 2.38)
ob_front.rotation_euler = (1.571, 0.0, 0.0)
ob_front.empty_display_type = 'IMAGE'
ob_front.empty_display_size = 5.0
ob_cube.parent = ob_armature
ob_cube.matrix_parent_inverse = Matrix(((1.0, -0.0, 0.0, -0.0), (-0.0, 1.0, -0.0, 0.0), (0.0, -0.0, 1.0, -0.9802), (-0.0, 0.0, -0.0, 1.0)))
ob_cube.location = (0.0, 0.0, 0.0)
ob_cube.lock_rotations_4d = False
ob_cube.empty_display_type = 'ARROWS'
ob_cube.lineart.crease_threshold = 0.0
_vg = ob_cube.vertex_groups.new(name='Hips')
for _i, _w in zip([0, 2, 3, 5, 9, 12, 15, 18, 19, 21, 23, 26, 37, 38, 39, 40, 41, 42, 43, 44, 45, 46, 67, 69, 72, 74, 79, 80, 81, 82, 93, 94, 95, 99, 103, 104, 105], [0.454, 0.4739, 0.7718, 0.8454, 0.1045, 0.09673, 0.1321, 0.1606, 0.7807, 0.7134, 0.1261, 0.1708, 0.07187, 0.1011, 0.1357, 0.1678, 0.2985, 0.2791, 0.7053, 0.6774, 0.681, 0.6169, 0.4024, 0.1278, 0.5966, 0.1023, 0.1192, 0.07795, 0.4828, 0.4812, 0.4327, 0.9574, 0.1004, 0.9328, 0.1837, 0.0708, 0.2405]): _vg.add([_i], _w, 'REPLACE')
_vg = ob_cube.vertex_groups.new(name='Spine')
for _i, _w in zip([0, 2, 3, 7, 8, 9, 10, 11, 12, 13, 14, 15, 16, 17, 18, 23, 24, 25, 26, 27, 28, 37, 38, 41, 42, 43, 44, 45, 46, 67, 69, 70, 71, 72, 74, 75, 76, 81, 82, 93, 95, 96, 97, 104, 105, 118, 119, 120, 121, 122, 123, 126, 313, 314, 315, 316, 317, 318, 319, 320, 321], [0.2942, 0.2217, 0.008992, 0.06055, 0.706, 0.795, 0.1227, 0.7913, 0.8208, 0.2012, 0.9058, 0.8336, 0.2759, 0.873, 0.7831, 0.8137, 0.8639, 0.2637, 0.7764, 0.8238, 0.1385, 0.005841, 0.03643, 0.5648, 0.5799, 0.1965, 0.1798, 0.1898, 0.1916, 0.107, 0.7905, 0.7506, 0.1115, 0.1264, 0.8246, 0.8212, 0.2406, 0.3612, 0.3913, 0.2885, 0.7985, 0.08626, 0.7178, 0.02479, 0.612, 0.04133, 0.09857, 0.08795, 0.02975, 0.08498, 0.01242, 0.001049, 0.287, 0.5635, 0.6206, 0.6956, 0.3701, 0.6932, 0.6277, 0.2998, 0.3377]): _vg.add([_i], _w, 'REPLACE')
_vg = ob_cube.vertex_groups.new(name='Chest')
for _i, _w in zip([4, 6, 7, 8, 9, 10, 11, 13, 14, 16, 17, 20, 22, 24, 25, 27, 28, 29, 30, 31, 32, 68, 69, 70, 71, 73, 75, 76, 95, 96, 97, 100, 117, 118, 119, 120, 121, 122, 123, 126, 245, 251, 256, 280, 281, 294, 313, 314, 315, 316, 317, 318, 319, 320, 321], [0.673, 0.4342, 0.1233, 0.1329, 0.01186, 0.1104, 0.07621, 0.6083, 0.05578, 0.5757, 0.06506, 0.06919, 0.1037, 0.06268, 0.543, 0.1055, 0.5539, 0.2453, 0.07898, 0.01285, 0.08608, 0.0003932, 0.003433, 0.1333, 0.4195, 0.06554, 0.07157, 0.3727, 0.001323, 0.0744, 0.1035, 0.003992, 0.03563, 0.5919, 0.6866, 0.5671, 0.2624, 0.2625, 0.1461, 0.0448, 0.02356, 0.01046, 0.1223, 0.04602, 0.04637, 0.02343, 0.3378, 0.1478, 0.2909, 0.2147, 0.486, 0.1975, 0.1753, 0.455, 0.2373]): _vg.add([_i], _w, 'REPLACE')
_vg = ob_cube.vertex_groups.new(name='Neck')
for _i, _w in zip([4, 6, 13, 20, 22, 29, 30, 31, 32, 73, 98, 100, 116, 118, 119, 121, 241, 243, 245, 248, 251, 253, 256, 258, 261, 262, 263, 267, 268, 272, 276, 279, 280, 281, 286, 287, 290, 291, 293, 294], [0.1198, 0.4472, 0.008592, 0.08801, 0.08315, 0.4037, 0.6558, 0.6114, 0.4553, 0.02368, 0.1018, 0.4958, 0.01579, 0.118, 0.006688, 0.03778, 0.06816, 0.08956, 0.3126, 0.07143, 0.1142, 0.01751, 0.241, 0.18, 0.03067, 0.07552, 0.05707, 0.02263, 0.09057, 0.09651, 0.005464, 0.04581, 0.1837, 0.1829, 0.06407, 0.0081, 0.01437, 0.03338, 0.1043, 0.1336]): _vg.add([_i], _w, 'REPLACE')
_vg = ob_cube.vertex_groups.new(name='Head')
for _i, _w in zip([4, 22, 29, 30, 31, 32, 98, 100, 241, 242, 243, 244, 245, 246, 247, 248, 249, 250, 251, 252, 253, 254, 255, 256, 257, 258, 259, 260, 261, 262, 263, 264, 265, 266, 267, 268, 269, 270, 271, 272, 273, 274, 275, 276, 277, 278, 279, 280, 281, 282, 283, 284, 285, 286, 287, 288, 289, 290, 291, 292, 293, 294, 295, 296], [0.07812, 0.04448, 0.2737, 0.254, 0.2264, 0.2626, 0.03729, 0.217, 0.8972, 0.9954, 0.89, 0.9939, 0.644, 0.9927, 0.9792, 0.8883, 0.9971, 0.9796, 0.8351, 0.996, 0.9607, 0.9847, 0.9742, 0.5843, 0.9999, 0.7862, 0.9938, 0.9903, 0.9506, 0.8838, 0.9191, 0.9961, 0.9966, 0.992, 0.9454, 0.8657, 0.9961, 0.9839, 0.9711, 0.8888, 0.984, 0.9939, 0.9825, 0.959, 0.977, 0.9901, 0.9297, 0.7011, 0.7402, 0.9974, 0.9985, 0.9987, 0.9874, 0.9245, 0.9614, 0.9929, 0.9932, 0.9512, 0.9381, 0.9912, 0.8425, 0.7976, 0.9972, 0.998]): _vg.add([_i], _w, 'REPLACE')
_vg = ob_cube.vertex_groups.new(name='Collarbone L')
for _i, _w in zip([1, 4, 6, 7, 8, 10, 11, 13, 16, 20, 22, 25, 28, 29, 31, 32, 68, 71, 73, 76, 96, 98, 100, 116, 117, 118, 119, 120, 121, 122, 123, 124, 125, 126, 127, 128, 129, 131, 132, 134, 256, 280, 281, 293, 294, 313, 314, 315, 316, 317, 318, 319, 320, 321], [0.8942, 0.1133, 0.08803, 0.1354, 0.002457, 0.2026, 0.003675, 0.1241, 0.08709, 0.8164, 0.7503, 0.1129, 0.2071, 0.07116, 0.1291, 0.1912, 0.9282, 0.241, 0.8411, 0.1911, 0.04454, 0.8262, 0.2578, 0.9258, 0.7707, 0.2201, 0.1373, 0.2606, 0.6117, 0.5177, 0.719, 0.9231, 0.9112, 0.7562, 0.07384, 0.09173, 0.08535, 0.1041, 0.04051, 0.1076, 0.04829, 0.06516, 0.00461, 0.03571, 0.01159, 0.06578, 0.06827, 0.04301, 0.03185, 0.07143, 0.04456, 0.07063, 0.08741, 0.03177]): _vg.add([_i], _w, 'REPLACE')
_vg = ob_cube.vertex_groups.new(name='Shoulder L')
for _i, _w in zip([1, 7, 8, 10, 11, 13, 16, 24, 25, 27, 28, 70, 71, 75, 76, 96, 97, 117, 119, 120, 121, 122, 123, 124, 125, 126, 127, 128, 129, 130, 131, 132, 133, 134, 136, 137, 138, 139, 140, 141, 142, 143, 144, 152, 153, 154, 155, 156, 157, 158, 297, 298, 299, 300, 301, 302, 303, 304, 305, 309, 313, 314, 315, 316, 317, 318, 319, 320, 321], [0.0833, 0.6668, 0.0, 0.0663, 0.01162, 0.01454, 0.02771, 0.000296, 0.06332, 0.0001437, 0.07909, 0.06034, 0.2155, 0.05128, 0.0, 0.7874, 0.0, 0.1697, 0.008897, 0.0513, 0.02405, 0.1197, 0.08584, 0.0647, 0.07996, 0.1658, 0.9215, 0.8998, 0.8966, 0.9525, 0.8746, 0.9085, 0.9703, 0.8854, 0.1196, 0.1691, 0.4769, 0.2698, 0.1717, 0.2108, 0.1882, 0.1419, 0.9862, 0.9761, 0.9725, 0.9899, 0.9902, 0.9902, 0.9684, 0.9729, 0.8169, 0.9322, 0.9061, 0.7806, 0.8734, 0.8004, 0.9166, 0.758, 0.009135, 0.01451, 0.0, 0.0, 0.001025, 0.01231, 0.05666, 0.042, 0.0, 0.1433, 0.0]): _vg.add([_i], _w, 'REPLACE')
_vg = ob_cube.vertex_groups.new(name='Arm L')
for _i, _w in zip([135, 136, 137, 138, 139, 140, 141, 142, 143, 145, 146, 147, 148, 149, 150, 151, 153, 157, 158, 159, 160, 161, 162, 163, 164, 165, 166, 180, 181, 182, 198, 297, 298, 299, 300, 301, 302, 303, 304, 305, 306, 307, 308, 309, 310, 311, 312], [0.9097, 0.8804, 0.8308, 0.5231, 0.7302, 0.8281, 0.7891, 0.8118, 0.8581, 0.8026, 0.9025, 0.7579, 0.4725, 0.07078, 0.05649, 0.9323, 0.0004905, 0.005072, 0.005027, 0.9983, 0.9987, 0.9857, 0.9969, 0.9901, 1.006, 1.004, 1.003, 0.07968, 0.0551, 0.03135, 0.05494, 0.1822, 0.06752, 0.09349, 0.2191, 0.1258, 0.1993, 0.08308, 0.2421, 0.9704, 0.9821, 0.9841, 0.988, 0.9677, 0.9825, 0.9851, 0.9893]): _vg.add([_i], _w, 'REPLACE')
_vg = ob_cube.vertex_groups.new(name='Hand L')
for _i, _w in zip([135, 145, 146, 147, 148, 149, 150, 151, 171, 172, 173, 174, 179, 180, 181, 182, 187, 188, 190, 195, 196, 197, 198, 199, 201], [0.04841, 0.1187, 0.03415, 0.01682, 0.3293, 0.06034, 0.0103, 0.01084, 0.01575, 0.08223, 0.06338, 0.0148, 0.5186, 0.7041, 0.5116, 0.2784, 0.02228, 0.01694, 0.04395, 0.4846, 0.4669, 0.755, 0.791, 0.0543, 0.01719]): _vg.add([_i], _w, 'REPLACE')
_vg = ob_cube.vertex_groups.new(name='Finger 01 L')
for _i, _w in zip([168, 170, 171, 172, 173, 174, 175, 176, 177, 178, 179, 180, 181, 182, 187, 188, 189, 190, 191, 192, 193, 194, 195, 196, 197, 198], [0.08559, 0.1041, 0.8384, 0.8432, 0.8907, 0.8542, 0.3048, 0.5694, 0.1221, 0.08415, 0.2002, 0.1936, 0.4261, 0.601, 0.9215, 0.9047, 0.956, 0.9002, 0.002913, 0.112, 0.4865, 0.1308, 0.4967, 0.5033, 0.0702, 0.09372]): _vg.add([_i], _w, 'REPLACE')
_vg = ob_cube.vertex_groups.new(name='Finger 02 L')
for _i, _w in zip([167, 168, 169, 170, 171, 172, 173, 174, 175, 176, 177, 178, 183, 184, 185, 186, 187, 188, 189, 190, 191, 192, 193, 194], [0.9907, 0.9117, 0.9846, 0.8937, 0.1097, 0.06376, 0.02791, 0.1006, 0.6848, 0.4203, 0.8722, 0.9111, 1.001, 0.9997, 0.9942, 0.9876, 0.02896, 0.05655, 0.0005707, 0.04185, 0.9729, 0.8839, 0.512, 0.8662]): _vg.add([_i], _w, 'REPLACE')
_vg = ob_cube.vertex_groups.new(name='Thumb 01 L')
for _i, _w in zip([145, 146, 147, 148, 149, 150, 179, 182, 197, 198, 199, 201, 203], [0.05606, 0.02937, 0.2019, 0.173, 0.8542, 0.9065, 0.1617, 0.03145, 0.1352, 0.04197, 0.6961, 0.09451, 0.04135]): _vg.add([_i], _w, 'REPLACE')
_vg = ob_cube.vertex_groups.new(name='Thumb 02 L')
for _i, _w in zip([179, 182, 197, 199, 200, 201, 202, 203, 204, 205, 206], [0.0943, 0.009587, 0.03766, 0.2366, 0.9886, 0.8589, 1.004, 0.9419, 0.9977, 0.9816, 1.0]): _vg.add([_i], _w, 'REPLACE')
_vg = ob_cube.vertex_groups.new(name='Collarbone R')
_vg = ob_cube.vertex_groups.new(name='Shoulder R')
_vg = ob_cube.vertex_groups.new(name='Arm R')
_vg = ob_cube.vertex_groups.new(name='Hand R')
_vg = ob_cube.vertex_groups.new(name='Finger 01 R')
_vg = ob_cube.vertex_groups.new(name='Finger 02 R')
_vg = ob_cube.vertex_groups.new(name='Thumb 01 R')
_vg = ob_cube.vertex_groups.new(name='Thumb 02 R')
_vg = ob_cube.vertex_groups.new(name='Hip L')
for _i, _w in zip([0, 2, 3, 5, 9, 12, 15, 18, 19, 21, 23, 26, 37, 38, 39, 40, 41, 42, 43, 44, 45, 46, 47, 48, 49, 50, 51, 52, 53, 54, 55, 56, 57, 58, 63, 64, 65, 66, 67, 69, 72, 74, 79, 80, 81, 82, 83, 84, 85, 86, 87, 88, 91, 92, 93, 94, 95, 99, 103, 104, 105, 106, 107, 108, 109, 110, 111, 114, 115], [0.0, 0.0, 0.0, 0.0, 0.03376, 0.03237, 0.0, 0.03597, 0.0, 0.2335, 0.01046, 0.0, 0.8993, 0.8539, 0.8627, 0.8273, 0.0, 0.0, 0.0, 0.0, 0.0, 0.0, 0.9894, 0.9828, 0.9461, 0.9456, 0.3554, 0.3739, 0.2321, 0.283, 0.9852, 0.9948, 0.991, 0.9815, 0.8985, 0.9169, 0.8916, 0.7691, 0.04766, 0.0256, 0.2015, 0.03124, 0.8624, 0.9091, 0.0, 0.0, 0.9413, 0.9988, 0.2387, 0.5845, 0.9959, 0.9818, 0.9886, 0.8898, 0.0, 0.03412, 0.04246, 0.06536, 0.8148, 0.8903, 0.0, 0.9622, 0.9583, 0.2885, 0.2687, 0.9904, 0.9839, 0.7904, 0.8127]): _vg.add([_i], _w, 'REPLACE')
_vg = ob_cube.vertex_groups.new(name='Caviar L')
for _i, _w in zip([33, 34, 35, 36, 47, 48, 49, 50, 51, 52, 53, 54, 59, 60, 61, 62, 63, 64, 65, 66, 77, 78, 83, 84, 85, 86, 89, 90, 91, 92, 101, 102, 106, 107, 108, 109, 112, 113, 114, 115, 207, 208, 209, 210, 211, 212, 213, 214, 215, 216, 217, 218, 219, 220, 221, 222, 223, 224, 225, 226, 227, 228, 229, 230, 231, 232, 233, 234, 235, 236, 237, 238, 239, 240], [0.9155, 0.9156, 0.9304, 0.9273, 0.09618, 0.2812, 0.1408, 0.2064, 0.319, 0.2746, 0.3685, 0.4077, 0.9847, 0.9813, 0.9866, 0.9956, 0.3558, 0.3, 0.321, 0.2243, 0.9129, 0.9312, 0.1681, 0.2608, 0.4421, 0.4593, 0.9953, 0.9858, 0.3356, 0.4413, 0.9262, 0.923, 0.1159, 0.001416, 0.2848, 0.3683, 0.9826, 0.989, 0.1385, 0.1025, 0.9354, 0.9339, 0.9365, 0.9323, 0.9353, 0.932, 0.9373, 0.9327, 0.9375, 0.9218, 0.9359, 0.9168, 0.938, 0.9338, 0.9364, 0.9327, 0.9214, 0.9401, 0.9348, 0.9356, 0.9363, 0.9337, 0.9338, 0.9352, 0.9347, 0.9368, 0.9367, 0.9293, 0.9315, 0.9363, 0.9289, 0.9398, 0.9351, 0.9338]): _vg.add([_i], _w, 'REPLACE')
_vg = ob_cube.vertex_groups.new(name='Foolt L')
for _i, _w in zip([33, 35, 36, 77, 78, 102, 207, 208, 209, 210, 211, 212, 213, 214, 215, 216, 217, 218, 219, 220, 223, 224, 225, 226, 227, 228, 229, 230, 232, 233, 234, 235, 236, 237, 238, 239, 240], [0.01136, 0.01745, 0.01961, 0.04306, 0.05132, 0.005678, 0.08316, 0.1437, 0.5519, 0.4521, 0.1809, 0.2195, 0.5563, 0.4455, 0.9075, 0.8955, 0.8643, 0.9121, 0.5386, 0.4421, 0.803, 0.8945, 0.06994, 0.5144, 0.5126, 0.1807, 0.8667, 0.9066, 0.5048, 0.4828, 0.6071, 0.8338, 0.6134, 0.2497, 0.07038, 0.5652, 0.6294]): _vg.add([_i], _w, 'REPLACE')
_vg = ob_cube.vertex_groups.new(name='Toes L')
for _i, _w in zip([207, 208, 211, 212, 215, 217, 221, 222, 223, 224, 225, 228, 229, 230, 231, 233, 234, 235, 236, 237, 238, 239, 240], [0.9168, 0.8561, 0.8157, 0.7766, 0.06098, 0.07935, 0.9914, 0.9932, 0.1626, 0.07531, 0.93, 0.8161, 0.07845, 0.06712, 0.9986, 0.5169, 0.3826, 0.1647, 0.3747, 0.7554, 0.9285, 0.4356, 0.3593]): _vg.add([_i], _w, 'REPLACE')
_vg = ob_cube.vertex_groups.new(name='Hip R')
_vg = ob_cube.vertex_groups.new(name='Caviar R')
_vg = ob_cube.vertex_groups.new(name='Foolt R')
_vg = ob_cube.vertex_groups.new(name='Toes R')
_m = ob_cube.modifiers.new('Mirror', 'MIRROR')
_m.use_clip = True
_m = ob_cube.modifiers.new('Armature', 'ARMATURE')
_m.object = ob_armature
_m.use_deform_preserve_volume = True
ob_armature.location = (0.0, 0.0, 0.9802)
ob_armature.show_in_front = True

# ---- collection membership
col_references.objects.link(ob_side)
col_references.objects.link(ob_front)
col_collection.objects.link(ob_cube)
col_collection.objects.link(ob_armature)

# ---- scene / render settings (as saved in the file)
scene.frame_start = 1; scene.frame_end = 250; scene.frame_set(110)
scene.render.engine = 'BLENDER_EEVEE_NEXT'
scene.cycles.sampling_pattern = 'TABULATED_SOBOL'
scene.cycles.use_light_tree = False
scene.view_settings.view_transform = 'Filmic'
bpy.context.view_layer.update()

# ---- added for rendering (the .blend has no active camera and no usable light): camera, sun
cam_auto = bpy.data.cameras.new('AutoCamera')
cam_auto.lens = 50.0
cam_auto.sensor_width = 36.0
cam_auto.clip_end = 1000.0
ob_auto_camera = bpy.data.objects.new('AutoCamera', cam_auto)
scene.collection.objects.link(ob_auto_camera)
ob_auto_camera.location = (2.04892, -2.44572, 2.63595)
ob_auto_camera.rotation_euler = (1.09748, -7.21219e-08, 0.694738)
scene.camera = ob_auto_camera
light_auto_sun = bpy.data.lights.new('AutoSun', 'SUN')
light_auto_sun.energy = 3.0
light_auto_sun.angle = 0.0523599
ob_auto_sun = bpy.data.objects.new('AutoSun', light_auto_sun)
scene.collection.objects.link(ob_auto_sun)
ob_auto_sun.rotation_euler = (0.872665, 0.174533, 0.523599)
bpy.context.view_layer.update()
